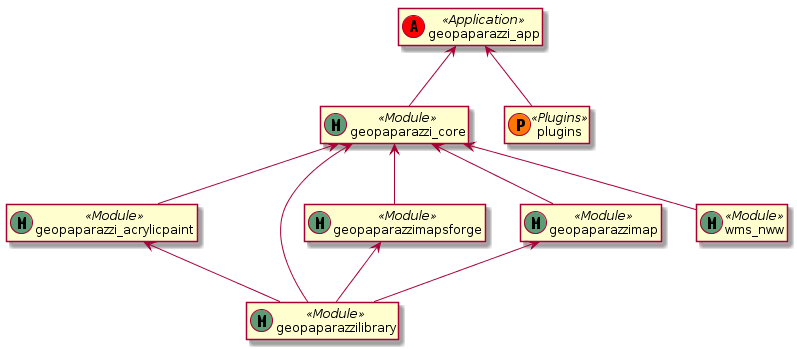

The diagram above was rendered by PlantUML. Its source (embedded in the PNG):
@startuml

class geopaparazzi_app           << (A,#FF0000) Application >>
class geopaparazzi_acrylicpaint  << (M,#5d9d76) Module >>
class geopaparazzi_core          << (M,#5d9d76) Module >>
class geopaparazzilibrary        << (M,#5d9d76) Module >>
class geopaparazzimapsforge      << (M,#5d9d76) Module >>
class geopaparazzimap            << (M,#5d9d76) Module >>
class plugins                    << (P,#FF7700) Plugins >>
class wms_nww                    << (M,#5d9d76) Module >>

hide members

geopaparazzi_app  <-- geopaparazzi_core
geopaparazzi_app  <-- plugins
geopaparazzi_core <-- geopaparazzilibrary
geopaparazzi_core <-- geopaparazzimap
geopaparazzi_core <-- geopaparazzimapsforge
geopaparazzi_core <-- wms_nww
geopaparazzi_core <-- geopaparazzi_acrylicpaint
geopaparazzimapsforge <-- geopaparazzilibrary
geopaparazzimap <-- geopaparazzilibrary
geopaparazzi_acrylicpaint <-- geopaparazzilibrary
@enduml